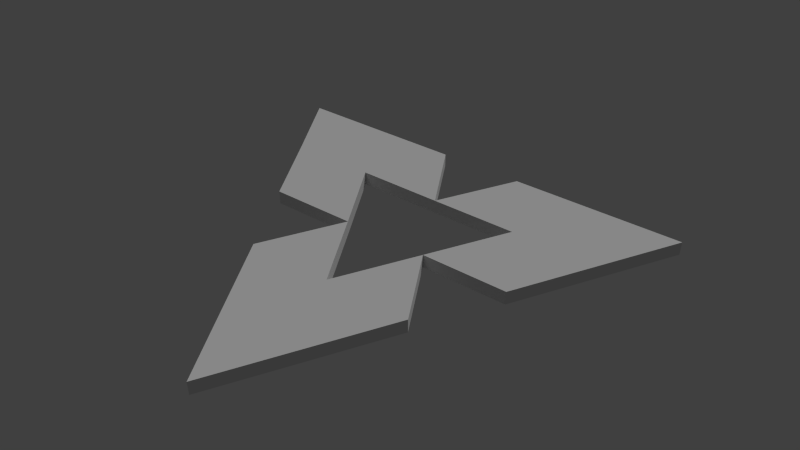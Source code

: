 # Source: bilotrip_logo_v1.blend  (saved by Blender 2.67.1; exported with 4.5.12 LTS)
import bpy
from mathutils import Matrix  # noqa: F401  (used for matrix-valued properties, if any)

bpy.ops.wm.read_factory_settings(use_empty=True)
scene = bpy.context.scene
scene.name = 'Scene'

# ---- collections
col_collection_1 = bpy.data.collections.new('Collection 1'); scene.collection.children.link(col_collection_1)

# ---- materials (node trees are filled in below, after node groups)
mat_material = bpy.data.materials.new('Material')
mat_material.alpha_threshold = 0.0
mat_material.use_transparent_shadow = False
mat_material.roughness = 0.5
mat_material.line_color = (0.0, 0.0, 0.0, 1.0)

# ---- material node trees

# ---- world
world_world = bpy.data.worlds.new('World'); scene.world = world_world
world_world.color = (0.05088, 0.05088, 0.05088)
world_world.use_sun_shadow = False
world_world.sun_shadow_jitter_overblur = 0.0
world_world.cycles.sampling_method = 'MANUAL'
world_world.cycles.sample_map_resolution = 256

# ---- cameras
cam_camera = bpy.data.cameras.new('Camera')
cam_camera.clip_end = 100.0
cam_camera.lens = 35.0
cam_camera.sensor_width = 32.0
cam_camera.sensor_height = 18.0
cam_camera.ortho_scale = 7.314
cam_camera.dof.focus_distance = 0.0
cam_camera.dof.aperture_fstop = 128.0

# ---- lights
light_lamp = bpy.data.lights.new('Lamp', 'SUN')
light_lamp.transmission_factor = 0.0
light_lamp.cutoff_distance = 30.0
light_lamp.angle = 0.3564
light_lamp.energy = 1.0
light_lamp.shadow_buffer_clip_start = 1.001
light_lamp.shadow_soft_size = 0.1801
light_lamp.shadow_cascade_max_distance = 1000.0
light_lamp.cycles.use_multiple_importance_sampling = False

# ---- meshes
me_plane = bpy.data.meshes.new('Plane')
me_plane.from_pydata([(-3.688, -3.337, 0.0), (-6.149, -3.337, 0.0), (-4.921, -1.337, 0.0), (-1.227, -3.337, 0.0), (-2.46, -1.337, 0.0), (1.233, -3.337, 0.0), (2.462, -1.337, 0.0), (3.694, -3.337, 0.0), (-1.211, 0.6634, 0.0), (6.155, -3.337, 0.0), (4.922, -1.337, 0.0), (-3.692, 0.6632, 0.0), (2.47, 2.66, 6.392e-10), (0.008664, -1.339, 0.0), (1.232, 0.6634, 6.616e-08), (-2.452, 2.66, 6.392e-10), (0.01691, 2.658, 6.392e-10), (3.69, 0.6632, 0.0), (-1.211, 4.661, 6.616e-08), (1.233, 4.661, 0.0), (0.0007548, 6.663, -2.363e-10), (-3.688, -3.337, 0.3869), (-6.149, -3.337, 0.3869), (-4.921, -1.337, 0.3869), (-1.227, -3.337, 0.3869), (-2.46, -1.337, 0.3869), (1.233, -3.337, 0.3869), (2.462, -1.337, 0.3869), (3.694, -3.337, 0.3869), (-1.211, 0.6634, 0.3869), (6.155, -3.337, 0.3869), (4.922, -1.337, 0.3869), (-3.692, 0.6632, 0.3869), (2.47, 2.66, 0.3869), (0.008664, -1.339, 0.3869), (1.232, 0.6634, 0.3869), (-2.452, 2.66, 0.3869), (0.01691, 2.658, 0.3869), (3.69, 0.6632, 0.3869), (-1.211, 4.661, 0.3869), (1.233, 4.661, 0.3869), (0.0007548, 6.663, 0.3869)], [], [(2, 0, 1), (4, 3, 0), (6, 17, 14), (10, 9, 7), (6, 7, 5), (3, 4, 13), (10, 6, 7), (0, 2, 4), (5, 13, 6), (17, 6, 10), (11, 4, 2), (4, 11, 8), (20, 18, 19), (18, 15, 16), (19, 16, 12), (8, 16, 15), (19, 18, 16), (14, 12, 16), (23, 22, 21), (25, 21, 24), (27, 35, 38), (31, 28, 30), (27, 26, 28), (24, 34, 25), (31, 28, 27), (21, 25, 23), (26, 27, 34), (38, 31, 27), (32, 23, 25), (25, 29, 32), (41, 40, 39), (39, 37, 36), (40, 33, 37), (29, 36, 37), (40, 37, 39), (35, 37, 33), (9, 10, 31, 30), (19, 40, 41, 20), (1, 0, 21, 22), (20, 41, 39, 18), (10, 17, 38, 31), (0, 3, 24, 21), (14, 35, 33, 12), (18, 39, 36, 15), (3, 13, 34, 24), (16, 37, 35, 14), (2, 1, 22, 23), (8, 29, 37, 16), (14, 6, 27, 35), (12, 33, 40, 19), (8, 11, 32, 29), (5, 7, 28, 26), (13, 5, 26, 34), (17, 38, 35, 14), (4, 8, 29, 25), (15, 8, 29, 36), (13, 34, 25, 4), (11, 2, 23, 32), (6, 13, 34, 27), (7, 9, 30, 28)])
_uv = me_plane.uv_layers.new(name='UVMap')
_uv.uv.foreach_set('vector', [0.0002563, 0.2717, 0.1565, 0.3503, 0.0005127, 0.4464, 0.1562, 0.1756, 0.3125, 0.2542, 0.1565, 0.3503, 0.6256, 0.1749, 0.7816, 0.2537, 0.6258, 0.3497, 0.4691, 1.049, 0.4691, 0.8743, 0.6251, 0.9704, 0.7816, 0.2541, 0.7816, 0.07916, 0.9376, 0.1753, 0.3125, 0.2542, 0.1562, 0.1756, 0.3128, 0.0793, 0.7816, 0.0788, 0.6256, 0.1749, 0.6256, 0.0, 0.1565, 0.3503, 0.0002563, 0.2717, 0.1562, 0.1756, 0.9376, 0.1753, 0.9372, 0.3497, 0.7816, 0.2541, 0.7816, 0.2537, 0.6256, 0.1749, 0.7816, 0.0788, 0.0, 0.09692, 0.1562, 0.1756, 0.0002563, 0.2717, 0.1562, 0.1756, 0.0, 0.09692, 0.1573, 0.0, 0.6251, 0.8743, 0.4699, 0.7953, 0.6245, 0.6994, 0.4699, 0.7953, 0.3128, 0.7174, 0.4689, 0.6203, 0.6245, 0.6994, 0.4689, 0.6203, 0.6242, 0.5242, 0.3129, 0.5423, 0.4689, 0.6203, 0.3128, 0.7174, 0.6245, 0.6994, 0.4699, 0.7953, 0.4689, 0.6203, 0.4675, 0.4464, 0.6242, 0.5242, 0.4689, 0.6203, 0.6254, 0.2717, 0.6251, 0.4464, 0.4691, 0.3503, 0.4694, 0.1756, 0.4691, 0.3503, 0.3132, 0.2542, 0.7816, 0.5246, 0.7814, 0.6994, 0.6256, 0.6034, 0.7816, 0.8744, 0.6256, 0.7956, 0.7816, 0.6994, 0.9376, 0.5246, 0.7816, 0.4458, 0.9376, 0.3497, 0.3132, 0.2542, 0.3128, 0.0793, 0.4694, 0.1756, 0.6256, 0.4285, 0.7816, 0.3497, 0.7816, 0.5246, 0.4691, 0.3503, 0.4694, 0.1756, 0.6254, 0.2717, 0.7816, 0.4458, 0.9376, 0.5246, 0.782, 0.6203, 0.6256, 0.6034, 0.6256, 0.4285, 0.7816, 0.5246, 0.6256, 0.09692, 0.6254, 0.2717, 0.4694, 0.1756, 0.4694, 0.1756, 0.4684, 0.0, 0.6256, 0.09692, 0.0005451, 0.8743, 0.001168, 0.6994, 0.1558, 0.7953, 0.1558, 0.7953, 0.1567, 0.6203, 0.3128, 0.7174, 0.001168, 0.6994, 0.00144, 0.5242, 0.1567, 0.6203, 0.3127, 0.5423, 0.3128, 0.7174, 0.1567, 0.6203, 0.001168, 0.6994, 0.1567, 0.6203, 0.1558, 0.7953, 0.1581, 0.4464, 0.1567, 0.6203, 0.00144, 0.5242, 0.8104, 0.6994, 0.8107, 0.7911, 0.7819, 0.7912, 0.7816, 0.6995, 0.9681, 0.6286, 0.9393, 0.6287, 0.939, 0.537, 0.9678, 0.5369, 0.9664, 0.07916, 0.967, 0.2624, 0.9382, 0.2625, 0.9376, 0.07924, 0.9678, 0.5369, 0.939, 0.537, 0.9387, 0.4468, 0.9675, 0.4467, 0.8107, 0.7911, 0.811, 0.8828, 0.7822, 0.8829, 0.7819, 0.7912, 0.967, 0.2624, 0.9675, 0.4456, 0.9387, 0.4457, 0.9382, 0.2625, 0.9983, 0.1714, 0.9695, 0.1715, 0.9692, 0.07924, 0.998, 0.07916, 0.9675, 0.4467, 0.9387, 0.4468, 0.9385, 0.3544, 0.9673, 0.3544, 0.9675, 0.4456, 0.9678, 0.5376, 0.939, 0.5377, 0.9387, 0.4457, 0.9986, 0.2618, 0.9698, 0.2619, 0.9695, 0.1715, 0.9983, 0.1714, 0.9997, 0.6296, 1.0, 0.7211, 0.9712, 0.7212, 0.9709, 0.6297, 0.9989, 0.3533, 0.9701, 0.3534, 0.9698, 0.2619, 0.9986, 0.2618, 0.8398, 0.6994, 0.8401, 0.791, 0.8113, 0.7911, 0.811, 0.6995, 0.9684, 0.7208, 0.9396, 0.7209, 0.9393, 0.6287, 0.9681, 0.6286, 0.9989, 0.3533, 0.9994, 0.5381, 0.9706, 0.5381, 0.9701, 0.3534, 0.9681, 0.6288, 0.9687, 0.812, 0.9399, 0.8121, 0.9393, 0.6289, 0.9678, 0.5376, 0.9681, 0.6288, 0.9393, 0.6289, 0.939, 0.5377, 0.8404, 0.8824, 0.8116, 0.8825, 0.811, 0.6995, 0.8398, 0.6994, 0.9673, 0.3538, 0.9675, 0.4467, 0.9387, 0.4468, 0.9384, 0.3539, 0.9673, 0.3544, 0.9675, 0.4467, 0.9387, 0.4468, 0.9385, 0.3544, 0.9678, 0.5376, 0.939, 0.5377, 0.9384, 0.3539, 0.9673, 0.3538, 0.9994, 0.5381, 0.9997, 0.6296, 0.9709, 0.6297, 0.9706, 0.5381, 0.8692, 0.6994, 0.8697, 0.8821, 0.8409, 0.8822, 0.8404, 0.6995, 0.9687, 0.812, 0.9692, 0.9952, 0.9404, 0.9953, 0.9399, 0.8121])
me_plane.materials.append(mat_material)
me_plane.use_remesh_preserve_volume = False
me_plane.use_remesh_preserve_attributes = False
me_plane.use_mirror_vertex_groups = False
me_plane.update()

# ---- objects
ob_plane = bpy.data.objects.new('Plane', me_plane)
ob_lamp = bpy.data.objects.new('Lamp', light_lamp)
ob_camera = bpy.data.objects.new('Camera', cam_camera)

# ---- transforms, parenting, visibility, modifiers, constraints
ob_plane.location = (0.0, 0.0, 0.0)
ob_plane.lineart.crease_threshold = 0.0
ob_lamp.location = (4.076, 1.005, 5.904)
ob_lamp.rotation_euler = (0.6503, 0.05522, 1.866)
ob_lamp.lock_rotations_4d = False
ob_lamp.empty_display_type = 'ARROWS'
ob_lamp.color = (0.0, 0.0, 0.0, 0.0)
ob_lamp.lineart.crease_threshold = 0.0
ob_camera.location = (-6.904, -16.6, 13.57)
ob_camera.rotation_euler = (0.938, -2.731e-07, -0.392)
ob_camera.scale = (1.0, 1.0, 1.0)
ob_camera.lock_rotations_4d = False
ob_camera.empty_display_type = 'ARROWS'
ob_camera.color = (0.0, 0.0, 0.0, 0.0)
ob_camera.display_type = 'WIRE'
ob_camera.lineart.crease_threshold = 0.0

# ---- collection membership
col_collection_1.objects.link(ob_plane)
col_collection_1.objects.link(ob_lamp)
col_collection_1.objects.link(ob_camera)

# ---- scene / render settings (as saved in the file)
scene.camera = ob_camera
scene.frame_start = 1; scene.frame_end = 250; scene.frame_set(1)
scene.render.engine = 'BLENDER_EEVEE_NEXT'
scene.render.image_settings.color_mode = 'RGB'
scene.render.image_settings.compression = 90
scene.render.resolution_percentage = 50
scene.render.dither_intensity = 0.0
scene.cycles.use_denoising = False
scene.cycles.samples = 10
scene.cycles.sampling_pattern = 'TABULATED_SOBOL'
scene.cycles.light_sampling_threshold = 0.0
scene.cycles.use_adaptive_sampling = False
scene.cycles.use_light_tree = False
scene.cycles.blur_glossy = 0.0
scene.cycles.volume_bounces = 1
scene.cycles.pixel_filter_type = 'GAUSSIAN'
scene.cycles.sample_clamp_indirect = 0.0
scene.view_settings.view_transform = 'Standard'
bpy.context.view_layer.update()
